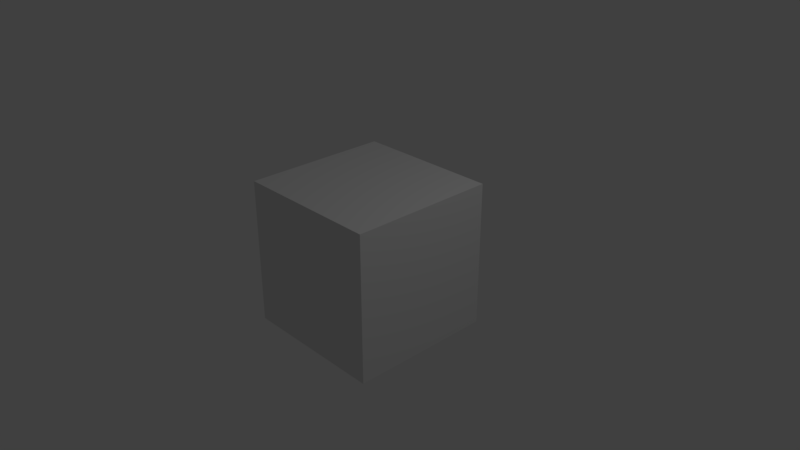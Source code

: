 # Source: test_link_group.blend  (saved by Blender 2.79.0; exported with 4.5.12 LTS)
import bpy
from mathutils import Matrix  # noqa: F401  (used for matrix-valued properties, if any)

bpy.ops.wm.read_factory_settings(use_empty=True)
scene = bpy.context.scene
scene.name = 'Scene'

# ---- collections
col_collection_1 = bpy.data.collections.new('Collection 1'); scene.collection.children.link(col_collection_1)
col_group = bpy.data.collections.new('Group')  # instanced only; not linked into the scene

# ---- materials (node trees are filled in below, after node groups)
mat_material = bpy.data.materials.new('Material')
mat_material.alpha_threshold = 0.0
mat_material.use_transparent_shadow = False
mat_material.roughness = 0.5
mat_material.line_color = (0.0, 0.0, 0.0, 1.0)

# ---- material node trees

# ---- world
world_world = bpy.data.worlds.new('World'); scene.world = world_world
world_world.color = (0.05088, 0.05088, 0.05088)
world_world.use_sun_shadow = False
world_world.sun_shadow_jitter_overblur = 0.0
world_world.cycles.sampling_method = 'MANUAL'

# ---- cameras
cam_camera = bpy.data.cameras.new('Camera')
cam_camera.clip_end = 100.0
cam_camera.lens = 35.0
cam_camera.sensor_width = 32.0
cam_camera.sensor_height = 18.0
cam_camera.ortho_scale = 7.314
cam_camera.dof.focus_distance = 0.0
cam_camera.dof.aperture_fstop = 128.0

# ---- lights
light_lamp = bpy.data.lights.new('Lamp', 'POINT')
light_lamp.transmission_factor = 0.0
light_lamp.cutoff_distance = 30.0
light_lamp.energy = 100.0
light_lamp.shadow_buffer_clip_start = 1.001
light_lamp.shadow_soft_size = 0.1
light_lamp.shadow_maximum_resolution = 0.006
light_lamp.use_absolute_resolution = True

# ---- meshes
me_cube = bpy.data.meshes.new('Cube')
me_cube.from_pydata([(1.0, 1.0, -1.0), (1.0, -1.0, -1.0), (-1.0, -1.0, -1.0), (-1.0, 1.0, -1.0), (1.0, 1.0, 1.0), (1.0, -1.0, 1.0), (-1.0, -1.0, 1.0), (-1.0, 1.0, 1.0)], [], [(0, 1, 2, 3), (4, 7, 6, 5), (0, 4, 5, 1), (1, 5, 6, 2), (2, 6, 7, 3), (4, 0, 3, 7)])
me_cube.materials.append(mat_material)
me_cube.use_remesh_preserve_volume = False
me_cube.use_remesh_preserve_attributes = False
me_cube.use_mirror_vertex_groups = False
me_cube.update()

# ---- objects
ob_group = bpy.data.objects.new('Group', None)
ob_cube = bpy.data.objects.new('Cube', me_cube)
ob_lamp = bpy.data.objects.new('Lamp', light_lamp)
ob_camera = bpy.data.objects.new('Camera', cam_camera)

# ---- transforms, parenting, visibility, modifiers, constraints
ob_group.location = (0.0, 5.539, 0.0)
ob_group.empty_image_offset = (0.0, 0.0)
ob_group.show_instancer_for_render = False
ob_group.instance_type = 'COLLECTION'
ob_group.lineart.crease_threshold = 0.0
ob_cube.location = (0.0, 0.0, 0.0)
ob_cube.lock_rotations_4d = False
ob_cube.empty_display_type = 'ARROWS'
ob_cube.lineart.crease_threshold = 0.0
ob_lamp.location = (4.076, 1.005, 5.904)
ob_lamp.rotation_euler = (0.6503, 0.05522, 1.866)
ob_lamp.lock_rotations_4d = False
ob_lamp.empty_display_type = 'ARROWS'
ob_lamp.color = (0.0, 0.0, 0.0, 0.0)
ob_lamp.lineart.crease_threshold = 0.0
ob_camera.location = (7.481, -6.508, 5.344)
ob_camera.rotation_euler = (1.109, 0.0, 0.8149)
ob_camera.lock_rotations_4d = False
ob_camera.empty_display_type = 'ARROWS'
ob_camera.color = (0.0, 0.0, 0.0, 0.0)
ob_camera.display_type = 'WIRE'
ob_camera.lineart.crease_threshold = 0.0
ob_group.instance_collection = col_group

# ---- collection membership
col_collection_1.objects.link(ob_group)
col_collection_1.objects.link(ob_cube)
col_collection_1.objects.link(ob_lamp)
col_collection_1.objects.link(ob_camera)

# ---- scene / render settings (as saved in the file)
scene.camera = ob_camera
scene.frame_start = 1; scene.frame_end = 250; scene.frame_set(1)
scene.render.engine = 'BLENDER_EEVEE_NEXT'
scene.render.resolution_percentage = 50
scene.render.dither_intensity = 0.0
scene.cycles.use_denoising = False
scene.cycles.samples = 128
scene.cycles.sampling_pattern = 'TABULATED_SOBOL'
scene.cycles.use_adaptive_sampling = False
scene.cycles.use_light_tree = False
scene.cycles.blur_glossy = 0.0
scene.cycles.sample_clamp_indirect = 0.0
scene.view_settings.view_transform = 'Standard'
bpy.context.view_layer.update()
